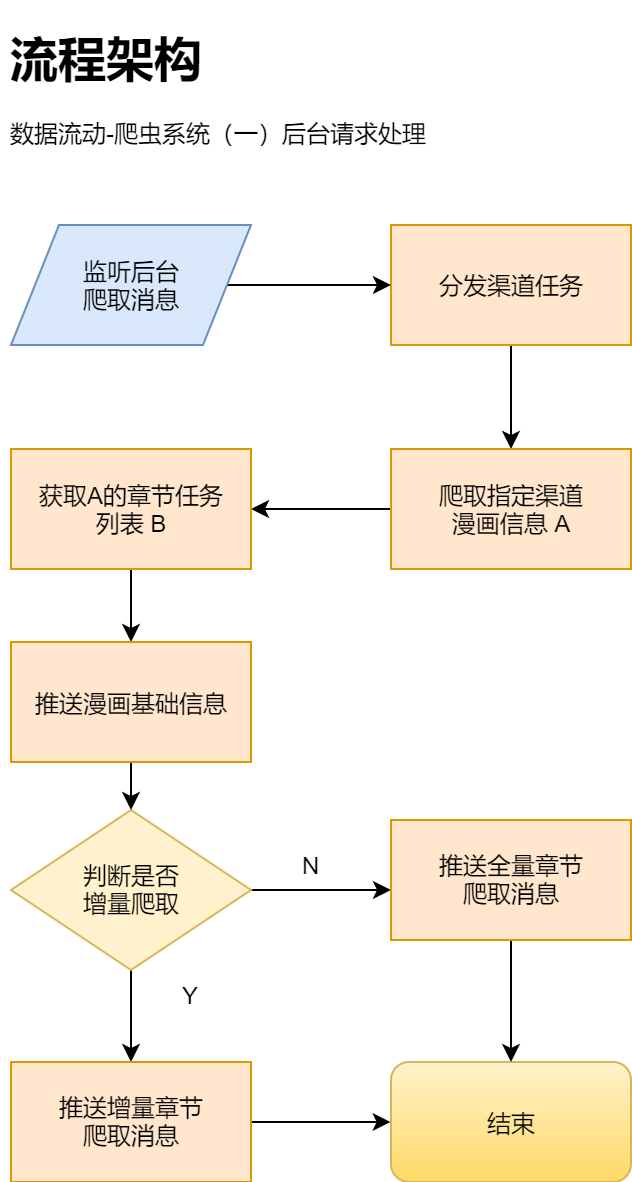

The diagram above was exported from draw.io. Its source (the exported page's mxGraphModel, read from the mxfile embedded in the PNG):
<mxGraphModel dx="961" dy="631" grid="0" gridSize="10" guides="1" tooltips="1" connect="1" arrows="1" fold="1" page="1" pageScale="1" pageWidth="827" pageHeight="1169" math="0" shadow="0">
  <root>
    <mxCell id="WWP2359EOBSrt8Onn1Ew-0" />
    <mxCell id="WWP2359EOBSrt8Onn1Ew-1" parent="WWP2359EOBSrt8Onn1Ew-0" />
    <mxCell id="PL594_5RSm1F9xmKBSZ6-1" style="edgeStyle=orthogonalEdgeStyle;rounded=0;orthogonalLoop=1;jettySize=auto;html=1;" parent="WWP2359EOBSrt8Onn1Ew-1" source="PL594_5RSm1F9xmKBSZ6-2" target="PL594_5RSm1F9xmKBSZ6-4" edge="1">
      <mxGeometry relative="1" as="geometry" />
    </mxCell>
    <mxCell id="PL594_5RSm1F9xmKBSZ6-2" value="分发渠道任务" style="rounded=0;whiteSpace=wrap;html=1;fillColor=#ffe6cc;strokeColor=#d79b00;" parent="WWP2359EOBSrt8Onn1Ew-1" vertex="1">
      <mxGeometry x="233" y="141" width="120" height="60" as="geometry" />
    </mxCell>
    <mxCell id="PL594_5RSm1F9xmKBSZ6-3" style="edgeStyle=orthogonalEdgeStyle;rounded=0;orthogonalLoop=1;jettySize=auto;html=1;" parent="WWP2359EOBSrt8Onn1Ew-1" source="PL594_5RSm1F9xmKBSZ6-4" target="PL594_5RSm1F9xmKBSZ6-6" edge="1">
      <mxGeometry relative="1" as="geometry" />
    </mxCell>
    <mxCell id="PL594_5RSm1F9xmKBSZ6-4" value="爬取指定渠道&lt;br&gt;漫画信息 A" style="rounded=0;whiteSpace=wrap;html=1;fillColor=#ffe6cc;strokeColor=#d79b00;" parent="WWP2359EOBSrt8Onn1Ew-1" vertex="1">
      <mxGeometry x="233" y="253" width="120" height="60" as="geometry" />
    </mxCell>
    <mxCell id="dGaznkYN7LeNRID3gIgS-0" style="edgeStyle=orthogonalEdgeStyle;rounded=0;orthogonalLoop=1;jettySize=auto;html=1;" parent="WWP2359EOBSrt8Onn1Ew-1" source="PL594_5RSm1F9xmKBSZ6-6" target="wutNVxIDvHneVHeKXR6q-0" edge="1">
      <mxGeometry relative="1" as="geometry" />
    </mxCell>
    <mxCell id="PL594_5RSm1F9xmKBSZ6-6" value="获取A的章节任务&lt;br&gt;列表 B" style="rounded=0;whiteSpace=wrap;html=1;fillColor=#ffe6cc;strokeColor=#d79b00;" parent="WWP2359EOBSrt8Onn1Ew-1" vertex="1">
      <mxGeometry x="43" y="253" width="120" height="60" as="geometry" />
    </mxCell>
    <mxCell id="PL594_5RSm1F9xmKBSZ6-8" style="edgeStyle=orthogonalEdgeStyle;rounded=0;orthogonalLoop=1;jettySize=auto;html=1;entryX=0;entryY=0.5;entryDx=0;entryDy=0;" parent="WWP2359EOBSrt8Onn1Ew-1" source="PL594_5RSm1F9xmKBSZ6-9" edge="1">
      <mxGeometry relative="1" as="geometry">
        <mxPoint x="233" y="473.5" as="targetPoint" />
      </mxGeometry>
    </mxCell>
    <mxCell id="ciEPsFJGi4piPYNXX6l--3" style="edgeStyle=orthogonalEdgeStyle;rounded=0;orthogonalLoop=1;jettySize=auto;html=1;" parent="WWP2359EOBSrt8Onn1Ew-1" source="PL594_5RSm1F9xmKBSZ6-9" target="ciEPsFJGi4piPYNXX6l--1" edge="1">
      <mxGeometry relative="1" as="geometry" />
    </mxCell>
    <mxCell id="PL594_5RSm1F9xmKBSZ6-9" value="判断是否&lt;br&gt;增量爬取" style="rhombus;whiteSpace=wrap;html=1;fillColor=#fff2cc;strokeColor=#d6b656;" parent="WWP2359EOBSrt8Onn1Ew-1" vertex="1">
      <mxGeometry x="43" y="433.5" width="120" height="80" as="geometry" />
    </mxCell>
    <mxCell id="PL594_5RSm1F9xmKBSZ6-16" value="N" style="text;html=1;align=center;verticalAlign=middle;resizable=0;points=[];;autosize=1;" parent="WWP2359EOBSrt8Onn1Ew-1" vertex="1">
      <mxGeometry x="184" y="451.5" width="19" height="18" as="geometry" />
    </mxCell>
    <mxCell id="PL594_5RSm1F9xmKBSZ6-17" value="Y" style="text;html=1;align=center;verticalAlign=middle;resizable=0;points=[];;autosize=1;" parent="WWP2359EOBSrt8Onn1Ew-1" vertex="1">
      <mxGeometry x="124" y="516.5" width="18" height="18" as="geometry" />
    </mxCell>
    <mxCell id="LL79-z9SyH8D-DEZd9ns-0" value="&lt;h1&gt;流程架构&lt;/h1&gt;&lt;p&gt;数据流动-爬虫系统（一）后台请求处理&lt;/p&gt;" style="text;html=1;strokeColor=none;fillColor=none;spacing=5;spacingTop=-20;whiteSpace=wrap;overflow=hidden;rounded=0;" parent="WWP2359EOBSrt8Onn1Ew-1" vertex="1">
      <mxGeometry x="38" y="39" width="256" height="77" as="geometry" />
    </mxCell>
    <mxCell id="eKqZvTMxR9gbWQOaBNua-1" style="edgeStyle=orthogonalEdgeStyle;rounded=0;orthogonalLoop=1;jettySize=auto;html=1;" parent="WWP2359EOBSrt8Onn1Ew-1" source="eKqZvTMxR9gbWQOaBNua-0" target="PL594_5RSm1F9xmKBSZ6-2" edge="1">
      <mxGeometry relative="1" as="geometry" />
    </mxCell>
    <mxCell id="eKqZvTMxR9gbWQOaBNua-0" value="&lt;span style=&quot;white-space: normal&quot;&gt;监听后台&lt;br&gt;爬取&lt;/span&gt;&lt;span style=&quot;white-space: normal&quot;&gt;消息&lt;/span&gt;" style="shape=parallelogram;perimeter=parallelogramPerimeter;whiteSpace=wrap;html=1;fillColor=#dae8fc;strokeColor=#6c8ebf;" parent="WWP2359EOBSrt8Onn1Ew-1" vertex="1">
      <mxGeometry x="43" y="141" width="120" height="60" as="geometry" />
    </mxCell>
    <mxCell id="ciEPsFJGi4piPYNXX6l--0" value="结束" style="rounded=1;whiteSpace=wrap;html=1;gradientColor=#ffd966;fillColor=#fff2cc;strokeColor=#d6b656;" parent="WWP2359EOBSrt8Onn1Ew-1" vertex="1">
      <mxGeometry x="233" y="559.5" width="120" height="60" as="geometry" />
    </mxCell>
    <mxCell id="ciEPsFJGi4piPYNXX6l--4" style="edgeStyle=orthogonalEdgeStyle;rounded=0;orthogonalLoop=1;jettySize=auto;html=1;" parent="WWP2359EOBSrt8Onn1Ew-1" source="ciEPsFJGi4piPYNXX6l--1" edge="1">
      <mxGeometry relative="1" as="geometry">
        <mxPoint x="232.79998779296875" y="589.5" as="targetPoint" />
      </mxGeometry>
    </mxCell>
    <mxCell id="ciEPsFJGi4piPYNXX6l--1" value="推送增量章节&lt;br&gt;爬取消息" style="rounded=0;whiteSpace=wrap;html=1;fillColor=#ffe6cc;strokeColor=#d79b00;" parent="WWP2359EOBSrt8Onn1Ew-1" vertex="1">
      <mxGeometry x="43" y="559.5" width="120" height="60" as="geometry" />
    </mxCell>
    <mxCell id="ciEPsFJGi4piPYNXX6l--5" style="edgeStyle=orthogonalEdgeStyle;rounded=0;orthogonalLoop=1;jettySize=auto;html=1;" parent="WWP2359EOBSrt8Onn1Ew-1" source="ciEPsFJGi4piPYNXX6l--2" target="ciEPsFJGi4piPYNXX6l--0" edge="1">
      <mxGeometry relative="1" as="geometry" />
    </mxCell>
    <mxCell id="ciEPsFJGi4piPYNXX6l--2" value="推送全量章节&lt;br&gt;爬取消息" style="rounded=0;whiteSpace=wrap;html=1;fillColor=#ffe6cc;strokeColor=#d79b00;" parent="WWP2359EOBSrt8Onn1Ew-1" vertex="1">
      <mxGeometry x="233" y="438.5" width="120" height="60" as="geometry" />
    </mxCell>
    <mxCell id="dGaznkYN7LeNRID3gIgS-1" style="edgeStyle=orthogonalEdgeStyle;rounded=0;orthogonalLoop=1;jettySize=auto;html=1;" parent="WWP2359EOBSrt8Onn1Ew-1" source="wutNVxIDvHneVHeKXR6q-0" target="PL594_5RSm1F9xmKBSZ6-9" edge="1">
      <mxGeometry relative="1" as="geometry" />
    </mxCell>
    <mxCell id="wutNVxIDvHneVHeKXR6q-0" value="推送漫画基础信息" style="rounded=0;whiteSpace=wrap;html=1;fillColor=#ffe6cc;strokeColor=#d79b00;" parent="WWP2359EOBSrt8Onn1Ew-1" vertex="1">
      <mxGeometry x="43" y="349.5" width="120" height="60" as="geometry" />
    </mxCell>
  </root>
</mxGraphModel>